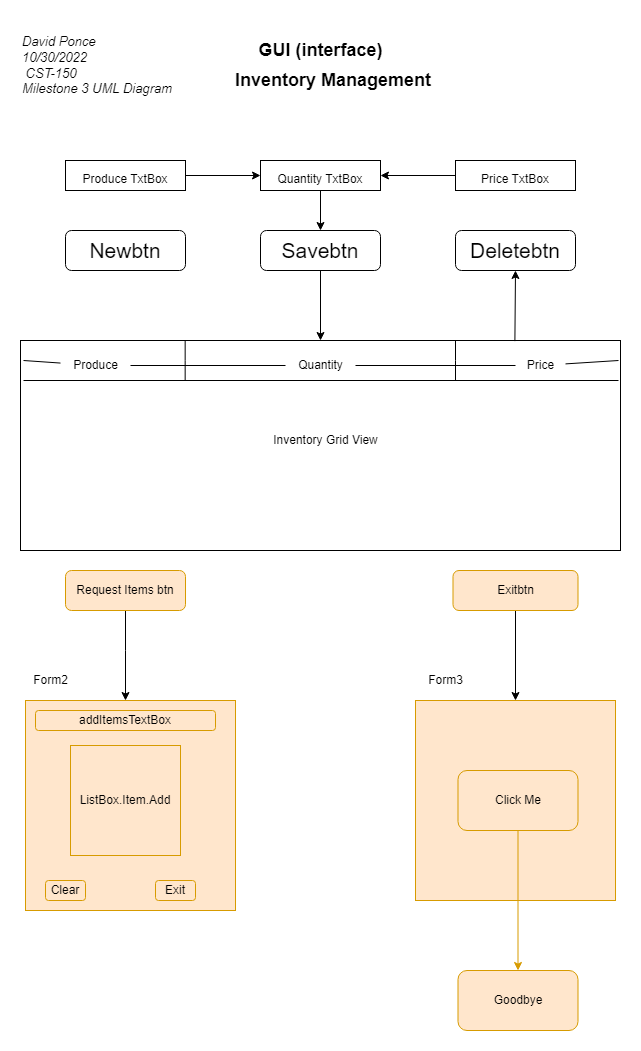

The diagram above was exported from draw.io. Its source (the exported page's mxGraphModel, read from the mxfile embedded in the PNG):
<mxGraphModel dx="630" dy="230" grid="1" gridSize="10" guides="1" tooltips="1" connect="1" arrows="1" fold="1" page="0" pageScale="1" pageWidth="850" pageHeight="1100" math="0" shadow="0">
  <root>
    <mxCell id="0" />
    <mxCell id="1" parent="0" />
    <mxCell id="ixuL_0PDhC1FsKGXkZvQ-1" value="" style="rounded=0;whiteSpace=wrap;html=1;" parent="1" vertex="1">
      <mxGeometry x="125" y="1760" width="600" height="210" as="geometry" />
    </mxCell>
    <mxCell id="ixuL_0PDhC1FsKGXkZvQ-2" value="&lt;h1 style=&quot;font-size: 13px;&quot;&gt;&lt;span style=&quot;font-weight: normal;&quot;&gt;&lt;i&gt;David Ponce&lt;br style=&quot;&quot;&gt;10/30/2022&lt;br style=&quot;&quot;&gt;&amp;nbsp;CST-150&lt;br style=&quot;&quot;&gt;Milestone 3 UML Diagram&lt;/i&gt;&lt;/span&gt;&lt;/h1&gt;" style="text;html=1;align=left;verticalAlign=middle;resizable=0;points=[];autosize=1;strokeColor=none;fillColor=none;" parent="1" vertex="1">
      <mxGeometry x="125" y="1440" width="170" height="90" as="geometry" />
    </mxCell>
    <mxCell id="ixuL_0PDhC1FsKGXkZvQ-3" value="Newbtn" style="rounded=1;whiteSpace=wrap;html=1;fontSize=21;" parent="1" vertex="1">
      <mxGeometry x="170" y="1650" width="120" height="40" as="geometry" />
    </mxCell>
    <mxCell id="ixuL_0PDhC1FsKGXkZvQ-17" value="" style="edgeStyle=orthogonalEdgeStyle;rounded=0;orthogonalLoop=1;jettySize=auto;html=1;fontSize=21;" parent="1" source="ixuL_0PDhC1FsKGXkZvQ-4" target="ixuL_0PDhC1FsKGXkZvQ-1" edge="1">
      <mxGeometry relative="1" as="geometry" />
    </mxCell>
    <mxCell id="ixuL_0PDhC1FsKGXkZvQ-4" value="Savebtn" style="rounded=1;whiteSpace=wrap;html=1;fontSize=21;" parent="1" vertex="1">
      <mxGeometry x="365" y="1650" width="120" height="40" as="geometry" />
    </mxCell>
    <mxCell id="ixuL_0PDhC1FsKGXkZvQ-6" value="Deletebtn" style="rounded=1;whiteSpace=wrap;html=1;fontSize=21;" parent="1" vertex="1">
      <mxGeometry x="560" y="1650" width="120" height="40" as="geometry" />
    </mxCell>
    <mxCell id="ixuL_0PDhC1FsKGXkZvQ-44" value="" style="edgeStyle=orthogonalEdgeStyle;rounded=0;orthogonalLoop=1;jettySize=auto;html=1;fontSize=12;" parent="1" source="ixuL_0PDhC1FsKGXkZvQ-8" target="ixuL_0PDhC1FsKGXkZvQ-10" edge="1">
      <mxGeometry relative="1" as="geometry" />
    </mxCell>
    <mxCell id="ixuL_0PDhC1FsKGXkZvQ-8" value="&lt;font style=&quot;font-size: 12px;&quot;&gt;Produce TxtBox&lt;/font&gt;" style="rounded=0;whiteSpace=wrap;html=1;fontSize=21;" parent="1" vertex="1">
      <mxGeometry x="170" y="1580" width="120" height="30" as="geometry" />
    </mxCell>
    <mxCell id="ixuL_0PDhC1FsKGXkZvQ-16" value="" style="edgeStyle=orthogonalEdgeStyle;rounded=0;orthogonalLoop=1;jettySize=auto;html=1;fontSize=21;" parent="1" source="ixuL_0PDhC1FsKGXkZvQ-10" target="ixuL_0PDhC1FsKGXkZvQ-4" edge="1">
      <mxGeometry relative="1" as="geometry" />
    </mxCell>
    <mxCell id="ixuL_0PDhC1FsKGXkZvQ-10" value="&lt;font style=&quot;font-size: 12px;&quot;&gt;Quantity TxtBox&lt;/font&gt;" style="rounded=0;whiteSpace=wrap;html=1;fontSize=21;" parent="1" vertex="1">
      <mxGeometry x="365" y="1580" width="120" height="30" as="geometry" />
    </mxCell>
    <mxCell id="ixuL_0PDhC1FsKGXkZvQ-45" value="" style="edgeStyle=orthogonalEdgeStyle;rounded=0;orthogonalLoop=1;jettySize=auto;html=1;fontSize=12;" parent="1" source="ixuL_0PDhC1FsKGXkZvQ-12" target="ixuL_0PDhC1FsKGXkZvQ-10" edge="1">
      <mxGeometry relative="1" as="geometry" />
    </mxCell>
    <mxCell id="ixuL_0PDhC1FsKGXkZvQ-12" value="&lt;font style=&quot;font-size: 12px;&quot;&gt;Price TxtBox&lt;/font&gt;" style="rounded=0;whiteSpace=wrap;html=1;fontSize=21;" parent="1" vertex="1">
      <mxGeometry x="560" y="1580" width="120" height="30" as="geometry" />
    </mxCell>
    <mxCell id="ixuL_0PDhC1FsKGXkZvQ-20" value="&lt;h2&gt;&lt;b&gt;Inventory Management&amp;nbsp;&lt;/b&gt;&lt;/h2&gt;" style="text;html=1;align=center;verticalAlign=middle;resizable=0;points=[];autosize=1;strokeColor=none;fillColor=none;fontSize=12;" parent="1" vertex="1">
      <mxGeometry x="330" y="1470" width="220" height="60" as="geometry" />
    </mxCell>
    <mxCell id="ixuL_0PDhC1FsKGXkZvQ-21" value="&lt;h2&gt;GUI (interface)&lt;/h2&gt;" style="text;html=1;align=center;verticalAlign=middle;resizable=0;points=[];autosize=1;strokeColor=none;fillColor=none;fontSize=12;" parent="1" vertex="1">
      <mxGeometry x="350" y="1440" width="150" height="60" as="geometry" />
    </mxCell>
    <mxCell id="ixuL_0PDhC1FsKGXkZvQ-30" value="" style="endArrow=none;html=1;rounded=0;fontSize=12;startArrow=none;" parent="1" source="ixuL_0PDhC1FsKGXkZvQ-37" edge="1">
      <mxGeometry width="50" height="50" relative="1" as="geometry">
        <mxPoint x="128" y="1780" as="sourcePoint" />
        <mxPoint x="723" y="1780" as="targetPoint" />
      </mxGeometry>
    </mxCell>
    <mxCell id="ixuL_0PDhC1FsKGXkZvQ-31" value="" style="endArrow=none;html=1;rounded=0;fontSize=12;" parent="1" edge="1">
      <mxGeometry width="50" height="50" relative="1" as="geometry">
        <mxPoint x="128" y="1800" as="sourcePoint" />
        <mxPoint x="723" y="1800" as="targetPoint" />
      </mxGeometry>
    </mxCell>
    <mxCell id="ixuL_0PDhC1FsKGXkZvQ-32" value="" style="endArrow=none;html=1;rounded=0;fontSize=12;" parent="1" edge="1">
      <mxGeometry width="50" height="50" relative="1" as="geometry">
        <mxPoint x="289.66999999999996" y="1800" as="sourcePoint" />
        <mxPoint x="289.66999999999996" y="1760" as="targetPoint" />
        <Array as="points">
          <mxPoint x="289.66999999999996" y="1780" />
        </Array>
      </mxGeometry>
    </mxCell>
    <mxCell id="ixuL_0PDhC1FsKGXkZvQ-33" value="" style="endArrow=none;html=1;rounded=0;fontSize=12;" parent="1" edge="1">
      <mxGeometry width="50" height="50" relative="1" as="geometry">
        <mxPoint x="560" y="1800" as="sourcePoint" />
        <mxPoint x="560" y="1760" as="targetPoint" />
        <Array as="points">
          <mxPoint x="560" y="1780" />
        </Array>
      </mxGeometry>
    </mxCell>
    <mxCell id="ixuL_0PDhC1FsKGXkZvQ-35" value="Inventory Grid View" style="text;html=1;align=center;verticalAlign=middle;resizable=0;points=[];autosize=1;strokeColor=none;fillColor=none;fontSize=12;" parent="1" vertex="1">
      <mxGeometry x="365" y="1845" width="130" height="30" as="geometry" />
    </mxCell>
    <mxCell id="ixuL_0PDhC1FsKGXkZvQ-38" value="Quantity" style="text;html=1;align=center;verticalAlign=middle;resizable=0;points=[];autosize=1;strokeColor=none;fillColor=none;fontSize=12;" parent="1" vertex="1">
      <mxGeometry x="390" y="1770" width="70" height="30" as="geometry" />
    </mxCell>
    <mxCell id="ixuL_0PDhC1FsKGXkZvQ-39" value="" style="endArrow=none;html=1;rounded=0;fontSize=12;startArrow=none;" parent="1" source="ixuL_0PDhC1FsKGXkZvQ-36" target="ixuL_0PDhC1FsKGXkZvQ-38" edge="1">
      <mxGeometry width="50" height="50" relative="1" as="geometry">
        <mxPoint x="128" y="1780" as="sourcePoint" />
        <mxPoint x="723" y="1780" as="targetPoint" />
      </mxGeometry>
    </mxCell>
    <mxCell id="ixuL_0PDhC1FsKGXkZvQ-36" value="&lt;font style=&quot;font-size: 12px;&quot;&gt;Produce&lt;/font&gt;" style="text;html=1;align=center;verticalAlign=middle;resizable=0;points=[];autosize=1;strokeColor=none;fillColor=none;fontSize=12;" parent="1" vertex="1">
      <mxGeometry x="165" y="1770" width="70" height="30" as="geometry" />
    </mxCell>
    <mxCell id="ixuL_0PDhC1FsKGXkZvQ-40" value="" style="endArrow=none;html=1;rounded=0;fontSize=12;" parent="1" target="ixuL_0PDhC1FsKGXkZvQ-36" edge="1">
      <mxGeometry width="50" height="50" relative="1" as="geometry">
        <mxPoint x="128" y="1780" as="sourcePoint" />
        <mxPoint x="390" y="1775.5892255892256" as="targetPoint" />
      </mxGeometry>
    </mxCell>
    <mxCell id="ixuL_0PDhC1FsKGXkZvQ-37" value="Price" style="text;html=1;align=center;verticalAlign=middle;resizable=0;points=[];autosize=1;strokeColor=none;fillColor=none;fontSize=12;" parent="1" vertex="1">
      <mxGeometry x="620" y="1770" width="50" height="30" as="geometry" />
    </mxCell>
    <mxCell id="ixuL_0PDhC1FsKGXkZvQ-41" value="" style="endArrow=none;html=1;rounded=0;fontSize=12;startArrow=none;" parent="1" source="ixuL_0PDhC1FsKGXkZvQ-38" target="ixuL_0PDhC1FsKGXkZvQ-37" edge="1">
      <mxGeometry width="50" height="50" relative="1" as="geometry">
        <mxPoint x="460" y="1775.5872483221478" as="sourcePoint" />
        <mxPoint x="723" y="1780" as="targetPoint" />
      </mxGeometry>
    </mxCell>
    <mxCell id="ixuL_0PDhC1FsKGXkZvQ-42" value="" style="endArrow=classic;html=1;rounded=0;fontSize=12;exitX=0.824;exitY=0.003;exitDx=0;exitDy=0;exitPerimeter=0;" parent="1" source="ixuL_0PDhC1FsKGXkZvQ-1" edge="1">
      <mxGeometry width="50" height="50" relative="1" as="geometry">
        <mxPoint x="570" y="1740" as="sourcePoint" />
        <mxPoint x="620" y="1690" as="targetPoint" />
      </mxGeometry>
    </mxCell>
    <mxCell id="EVp5ay8eo6rVDipTOnOx-11" value="" style="edgeStyle=orthogonalEdgeStyle;rounded=0;orthogonalLoop=1;jettySize=auto;html=1;" edge="1" parent="1" source="EVp5ay8eo6rVDipTOnOx-3" target="EVp5ay8eo6rVDipTOnOx-10">
      <mxGeometry relative="1" as="geometry">
        <Array as="points">
          <mxPoint x="230" y="2070" />
          <mxPoint x="230" y="2070" />
        </Array>
      </mxGeometry>
    </mxCell>
    <mxCell id="EVp5ay8eo6rVDipTOnOx-3" value="Request Items btn" style="rounded=1;whiteSpace=wrap;html=1;fillColor=#ffe6cc;strokeColor=#d79b00;" vertex="1" parent="1">
      <mxGeometry x="170" y="1990" width="120" height="40" as="geometry" />
    </mxCell>
    <mxCell id="EVp5ay8eo6rVDipTOnOx-6" value="" style="edgeStyle=orthogonalEdgeStyle;rounded=0;orthogonalLoop=1;jettySize=auto;html=1;" edge="1" parent="1" source="EVp5ay8eo6rVDipTOnOx-4" target="EVp5ay8eo6rVDipTOnOx-5">
      <mxGeometry relative="1" as="geometry" />
    </mxCell>
    <mxCell id="EVp5ay8eo6rVDipTOnOx-4" value="Exitbtn" style="rounded=1;whiteSpace=wrap;html=1;fillColor=#ffe6cc;strokeColor=#d79b00;" vertex="1" parent="1">
      <mxGeometry x="557.5" y="1990" width="125" height="40" as="geometry" />
    </mxCell>
    <mxCell id="EVp5ay8eo6rVDipTOnOx-5" value="" style="whiteSpace=wrap;html=1;aspect=fixed;fillColor=#ffe6cc;strokeColor=#d79b00;" vertex="1" parent="1">
      <mxGeometry x="520" y="2120" width="200" height="200" as="geometry" />
    </mxCell>
    <mxCell id="EVp5ay8eo6rVDipTOnOx-9" value="" style="edgeStyle=orthogonalEdgeStyle;rounded=0;orthogonalLoop=1;jettySize=auto;html=1;fillColor=#ffe6cc;strokeColor=#d79b00;" edge="1" parent="1" source="EVp5ay8eo6rVDipTOnOx-7" target="EVp5ay8eo6rVDipTOnOx-8">
      <mxGeometry relative="1" as="geometry" />
    </mxCell>
    <mxCell id="EVp5ay8eo6rVDipTOnOx-7" value="Click Me" style="rounded=1;whiteSpace=wrap;html=1;fillColor=#ffe6cc;strokeColor=#d79b00;" vertex="1" parent="1">
      <mxGeometry x="562.5" y="2190" width="120" height="60" as="geometry" />
    </mxCell>
    <mxCell id="EVp5ay8eo6rVDipTOnOx-8" value="Goodbye" style="rounded=1;whiteSpace=wrap;html=1;fillColor=#ffe6cc;strokeColor=#d79b00;" vertex="1" parent="1">
      <mxGeometry x="562.5" y="2390" width="120" height="60" as="geometry" />
    </mxCell>
    <mxCell id="EVp5ay8eo6rVDipTOnOx-10" value="" style="whiteSpace=wrap;html=1;aspect=fixed;fillColor=#ffe6cc;strokeColor=#d79b00;" vertex="1" parent="1">
      <mxGeometry x="130" y="2120" width="210" height="210" as="geometry" />
    </mxCell>
    <mxCell id="EVp5ay8eo6rVDipTOnOx-13" value="Clear" style="rounded=1;whiteSpace=wrap;html=1;fillColor=#ffe6cc;strokeColor=#d79b00;" vertex="1" parent="1">
      <mxGeometry x="150" y="2300" width="40" height="20" as="geometry" />
    </mxCell>
    <mxCell id="EVp5ay8eo6rVDipTOnOx-14" value="Exit" style="rounded=1;whiteSpace=wrap;html=1;fillColor=#ffe6cc;strokeColor=#d79b00;" vertex="1" parent="1">
      <mxGeometry x="260" y="2300" width="40" height="20" as="geometry" />
    </mxCell>
    <mxCell id="EVp5ay8eo6rVDipTOnOx-15" value="ListBox.Item.Add" style="whiteSpace=wrap;html=1;aspect=fixed;fillColor=#ffe6cc;strokeColor=#d79b00;" vertex="1" parent="1">
      <mxGeometry x="175" y="2165" width="110" height="110" as="geometry" />
    </mxCell>
    <mxCell id="EVp5ay8eo6rVDipTOnOx-17" value="addItemsTextBox" style="rounded=1;whiteSpace=wrap;html=1;fillColor=#ffe6cc;strokeColor=#d79b00;" vertex="1" parent="1">
      <mxGeometry x="140" y="2130" width="180" height="20" as="geometry" />
    </mxCell>
    <mxCell id="EVp5ay8eo6rVDipTOnOx-18" value="Form2" style="text;html=1;align=center;verticalAlign=middle;resizable=0;points=[];autosize=1;strokeColor=none;fillColor=none;" vertex="1" parent="1">
      <mxGeometry x="125" y="2085" width="60" height="30" as="geometry" />
    </mxCell>
    <mxCell id="EVp5ay8eo6rVDipTOnOx-19" value="Form3" style="text;html=1;align=center;verticalAlign=middle;resizable=0;points=[];autosize=1;strokeColor=none;fillColor=none;" vertex="1" parent="1">
      <mxGeometry x="520" y="2085" width="60" height="30" as="geometry" />
    </mxCell>
  </root>
</mxGraphModel>